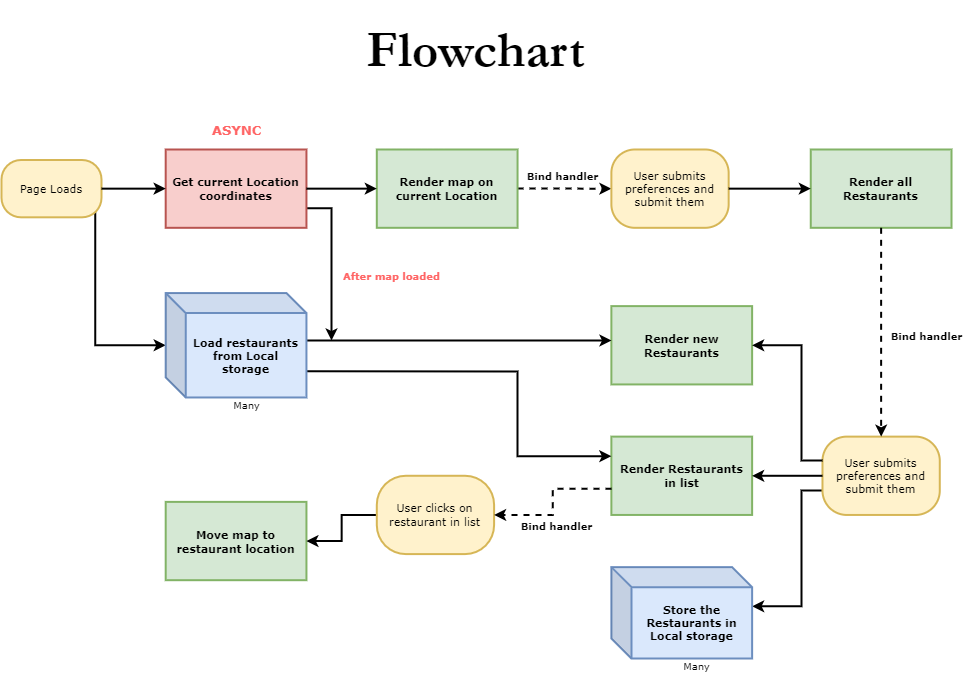

The diagram above was exported from draw.io. Its source (the exported page's mxGraphModel, read from the mxfile embedded in the PNG):
<mxGraphModel dx="1497" dy="846" grid="1" gridSize="10" guides="1" tooltips="1" connect="1" arrows="1" fold="1" page="1" pageScale="1" pageWidth="1169" pageHeight="827" math="0" shadow="0">
  <root>
    <mxCell id="0" />
    <mxCell id="1" parent="0" />
    <mxCell id="5SPhWqK9Z4W-FWPL_8hO-26" style="edgeStyle=orthogonalEdgeStyle;rounded=0;orthogonalLoop=1;jettySize=auto;html=1;entryX=0;entryY=0.5;entryDx=0;entryDy=0;strokeWidth=2;fontFamily=Verdana;fontStyle=1;fontSize=11;spacingTop=0;spacingLeft=0;spacing=5;" edge="1" parent="1">
      <mxGeometry relative="1" as="geometry">
        <mxPoint x="200" y="220" as="sourcePoint" />
        <mxPoint x="274.1975308641976" y="354.7692307692308" as="targetPoint" />
        <Array as="points">
          <mxPoint x="203.82716049382717" y="354.7692307692308" />
        </Array>
      </mxGeometry>
    </mxCell>
    <mxCell id="5SPhWqK9Z4W-FWPL_8hO-1" value="Page Loads" style="rounded=1;whiteSpace=wrap;html=1;fontFamily=Verdana;fontSize=11;fontColor=default;align=center;strokeColor=#d6b656;strokeWidth=2;fillColor=#fff2cc;container=0;arcSize=34;" vertex="1" parent="1">
      <mxGeometry x="110" y="169.5" width="100" height="57.31" as="geometry" />
    </mxCell>
    <mxCell id="5SPhWqK9Z4W-FWPL_8hO-40" style="edgeStyle=orthogonalEdgeStyle;rounded=0;orthogonalLoop=1;jettySize=auto;html=1;exitX=1;exitY=0.75;exitDx=0;exitDy=0;strokeWidth=2;fontFamily=Verdana;fontSize=13;fontColor=#FF6666;" edge="1" parent="1" source="5SPhWqK9Z4W-FWPL_8hO-2">
      <mxGeometry relative="1" as="geometry">
        <mxPoint x="440" y="350" as="targetPoint" />
        <Array as="points">
          <mxPoint x="440" y="218" />
        </Array>
      </mxGeometry>
    </mxCell>
    <mxCell id="5SPhWqK9Z4W-FWPL_8hO-2" value="Get current Location coordinates" style="rounded=0;whiteSpace=wrap;html=1;fillColor=#f8cecc;strokeColor=#b85450;strokeWidth=2;container=0;fontFamily=Verdana;fontStyle=1;fontSize=11;spacingTop=0;spacingLeft=0;spacing=5;" vertex="1" parent="1">
      <mxGeometry x="274.1975308641976" y="159" width="140.74074074074076" height="78.3076923076923" as="geometry" />
    </mxCell>
    <mxCell id="5SPhWqK9Z4W-FWPL_8hO-3" value="" style="edgeStyle=orthogonalEdgeStyle;rounded=0;orthogonalLoop=1;jettySize=auto;html=1;strokeWidth=2;fontFamily=Verdana;fontStyle=1;fontSize=11;spacingTop=0;spacingLeft=0;spacing=5;" edge="1" parent="1" source="5SPhWqK9Z4W-FWPL_8hO-1" target="5SPhWqK9Z4W-FWPL_8hO-2">
      <mxGeometry relative="1" as="geometry" />
    </mxCell>
    <mxCell id="5SPhWqK9Z4W-FWPL_8hO-12" value="" style="edgeStyle=orthogonalEdgeStyle;rounded=0;orthogonalLoop=1;jettySize=auto;html=1;dashed=1;strokeWidth=2;fontFamily=Verdana;fontStyle=1;fontSize=11;spacingTop=0;spacingLeft=0;spacing=5;" edge="1" parent="1" source="5SPhWqK9Z4W-FWPL_8hO-6">
      <mxGeometry relative="1" as="geometry">
        <mxPoint x="719.8765432098766" y="198.15384615384616" as="targetPoint" />
      </mxGeometry>
    </mxCell>
    <mxCell id="5SPhWqK9Z4W-FWPL_8hO-6" value="Render map on current Location" style="rounded=0;whiteSpace=wrap;html=1;fillColor=#d5e8d4;strokeColor=#82b366;strokeWidth=2;container=0;fontFamily=Verdana;fontStyle=1;fontSize=11;spacingTop=0;spacingLeft=0;spacing=5;" vertex="1" parent="1">
      <mxGeometry x="485.30864197530866" y="159" width="140.74074074074076" height="78.3076923076923" as="geometry" />
    </mxCell>
    <mxCell id="5SPhWqK9Z4W-FWPL_8hO-7" value="" style="edgeStyle=orthogonalEdgeStyle;rounded=0;orthogonalLoop=1;jettySize=auto;html=1;strokeWidth=2;fontFamily=Verdana;fontStyle=1;fontSize=11;spacingTop=0;spacingLeft=0;spacing=5;" edge="1" parent="1" source="5SPhWqK9Z4W-FWPL_8hO-2" target="5SPhWqK9Z4W-FWPL_8hO-6">
      <mxGeometry relative="1" as="geometry" />
    </mxCell>
    <mxCell id="5SPhWqK9Z4W-FWPL_8hO-8" value="User submits preferences and submit them" style="rounded=1;whiteSpace=wrap;html=1;fontFamily=Verdana;fontSize=11;fontColor=default;align=center;strokeColor=#d6b656;strokeWidth=2;fillColor=#fff2cc;container=0;arcSize=30;" vertex="1" parent="1">
      <mxGeometry x="719.8765432098766" y="159" width="117.28395061728396" height="78.3076923076923" as="geometry" />
    </mxCell>
    <mxCell id="5SPhWqK9Z4W-FWPL_8hO-14" value="Render all Restaurants" style="rounded=0;whiteSpace=wrap;html=1;fillColor=#d5e8d4;strokeColor=#82b366;strokeWidth=2;container=0;fontFamily=Verdana;fontStyle=1;fontSize=11;spacingTop=0;spacingLeft=0;spacing=5;" vertex="1" parent="1">
      <mxGeometry x="919.2592592592594" y="159" width="140.74074074074076" height="78.3076923076923" as="geometry" />
    </mxCell>
    <mxCell id="5SPhWqK9Z4W-FWPL_8hO-15" value="" style="edgeStyle=orthogonalEdgeStyle;rounded=0;orthogonalLoop=1;jettySize=auto;html=1;strokeWidth=2;fontFamily=Verdana;fontStyle=1;fontSize=11;spacingTop=0;spacingLeft=0;spacing=5;" edge="1" parent="1" source="5SPhWqK9Z4W-FWPL_8hO-8" target="5SPhWqK9Z4W-FWPL_8hO-14">
      <mxGeometry relative="1" as="geometry" />
    </mxCell>
    <mxCell id="5SPhWqK9Z4W-FWPL_8hO-23" style="edgeStyle=orthogonalEdgeStyle;rounded=0;orthogonalLoop=1;jettySize=auto;html=1;entryX=1;entryY=0.5;entryDx=0;entryDy=0;strokeWidth=2;fontFamily=Verdana;fontStyle=1;fontSize=11;spacingTop=0;spacingLeft=0;spacing=5;" edge="1" parent="1" source="5SPhWqK9Z4W-FWPL_8hO-16">
      <mxGeometry relative="1" as="geometry">
        <mxPoint x="860.6172839506173" y="615.7948717948718" as="targetPoint" />
        <Array as="points">
          <mxPoint x="910" y="500" />
          <mxPoint x="910" y="616" />
        </Array>
      </mxGeometry>
    </mxCell>
    <mxCell id="5SPhWqK9Z4W-FWPL_8hO-16" value="User submits preferences and submit them" style="rounded=1;whiteSpace=wrap;html=1;fontFamily=Verdana;fontSize=11;fontColor=default;align=center;strokeColor=#d6b656;strokeWidth=2;fillColor=#fff2cc;container=0;arcSize=31;" vertex="1" parent="1">
      <mxGeometry x="930.9876543209878" y="446.12820512820514" width="117.28395061728396" height="78.3076923076923" as="geometry" />
    </mxCell>
    <mxCell id="5SPhWqK9Z4W-FWPL_8hO-24" style="edgeStyle=orthogonalEdgeStyle;rounded=0;orthogonalLoop=1;jettySize=auto;html=1;dashed=1;strokeWidth=2;fontFamily=Verdana;fontStyle=1;fontSize=11;spacingTop=0;spacingLeft=0;spacing=5;" edge="1" parent="1" source="5SPhWqK9Z4W-FWPL_8hO-14" target="5SPhWqK9Z4W-FWPL_8hO-16">
      <mxGeometry relative="1" as="geometry" />
    </mxCell>
    <mxCell id="5SPhWqK9Z4W-FWPL_8hO-17" value="Render new Restaurants" style="rounded=0;whiteSpace=wrap;html=1;fillColor=#d5e8d4;strokeColor=#82b366;strokeWidth=2;container=0;fontFamily=Verdana;fontStyle=1;fontSize=11;spacingTop=0;spacingLeft=0;spacing=5;" vertex="1" parent="1">
      <mxGeometry x="719.8765432098766" y="315.61538461538464" width="140.74074074074076" height="78.3076923076923" as="geometry" />
    </mxCell>
    <mxCell id="5SPhWqK9Z4W-FWPL_8hO-21" style="edgeStyle=orthogonalEdgeStyle;rounded=0;orthogonalLoop=1;jettySize=auto;html=1;entryX=1;entryY=0.5;entryDx=0;entryDy=0;strokeWidth=2;fontFamily=Verdana;fontStyle=1;fontSize=11;spacingTop=0;spacingLeft=0;spacing=5;" edge="1" parent="1" source="5SPhWqK9Z4W-FWPL_8hO-16" target="5SPhWqK9Z4W-FWPL_8hO-17">
      <mxGeometry relative="1" as="geometry">
        <Array as="points">
          <mxPoint x="910" y="470" />
          <mxPoint x="910" y="355" />
        </Array>
      </mxGeometry>
    </mxCell>
    <mxCell id="5SPhWqK9Z4W-FWPL_8hO-18" value="Render Restaurants in list" style="rounded=0;whiteSpace=wrap;html=1;fillColor=#d5e8d4;strokeColor=#82b366;strokeWidth=2;container=0;fontFamily=Verdana;fontStyle=1;fontSize=11;spacingTop=0;spacingLeft=0;spacing=5;" vertex="1" parent="1">
      <mxGeometry x="719.8765432098766" y="446.12820512820514" width="140.74074074074076" height="78.3076923076923" as="geometry" />
    </mxCell>
    <mxCell id="5SPhWqK9Z4W-FWPL_8hO-22" value="" style="edgeStyle=orthogonalEdgeStyle;rounded=0;orthogonalLoop=1;jettySize=auto;html=1;strokeWidth=2;fontFamily=Verdana;fontStyle=1;fontSize=11;spacingTop=0;spacingLeft=0;spacing=5;" edge="1" parent="1" source="5SPhWqK9Z4W-FWPL_8hO-16" target="5SPhWqK9Z4W-FWPL_8hO-18">
      <mxGeometry relative="1" as="geometry" />
    </mxCell>
    <mxCell id="5SPhWqK9Z4W-FWPL_8hO-29" style="edgeStyle=orthogonalEdgeStyle;rounded=0;orthogonalLoop=1;jettySize=auto;html=1;entryX=0;entryY=0.25;entryDx=0;entryDy=0;strokeWidth=2;fontFamily=Verdana;fontStyle=1;fontSize=11;spacingTop=0;spacingLeft=0;spacing=5;" edge="1" parent="1" target="5SPhWqK9Z4W-FWPL_8hO-18">
      <mxGeometry relative="1" as="geometry">
        <mxPoint x="414.9382716049383" y="380.8717948717949" as="sourcePoint" />
        <Array as="points">
          <mxPoint x="626.0493827160494" y="380.8717948717949" />
          <mxPoint x="626.0493827160494" y="465.70512820512823" />
        </Array>
      </mxGeometry>
    </mxCell>
    <mxCell id="5SPhWqK9Z4W-FWPL_8hO-27" value="Move map to restaurant location" style="rounded=0;whiteSpace=wrap;html=1;fillColor=#d5e8d4;strokeColor=#82b366;strokeWidth=2;container=0;fontFamily=Verdana;fontStyle=1;fontSize=11;spacingTop=0;spacingLeft=0;spacing=5;" vertex="1" parent="1">
      <mxGeometry x="274.1975308641976" y="511.3846153846154" width="140.74074074074076" height="78.3076923076923" as="geometry" />
    </mxCell>
    <mxCell id="5SPhWqK9Z4W-FWPL_8hO-32" value="" style="edgeStyle=orthogonalEdgeStyle;rounded=0;orthogonalLoop=1;jettySize=auto;html=1;strokeWidth=2;fontFamily=Verdana;fontStyle=1;fontSize=11;spacingTop=0;spacingLeft=0;spacing=5;" edge="1" parent="1" source="5SPhWqK9Z4W-FWPL_8hO-30" target="5SPhWqK9Z4W-FWPL_8hO-27">
      <mxGeometry relative="1" as="geometry">
        <Array as="points">
          <mxPoint x="450.1234567901235" y="524.4358974358975" />
          <mxPoint x="450.1234567901235" y="550.5384615384615" />
        </Array>
      </mxGeometry>
    </mxCell>
    <mxCell id="5SPhWqK9Z4W-FWPL_8hO-30" value="User clicks on restaurant in list" style="rounded=1;whiteSpace=wrap;html=1;fontFamily=Verdana;fontSize=11;fontColor=default;align=center;strokeColor=#d6b656;strokeWidth=2;fillColor=#fff2cc;container=0;arcSize=37;" vertex="1" parent="1">
      <mxGeometry x="485.30864197530866" y="485.28205128205127" width="117.28395061728396" height="78.3076923076923" as="geometry" />
    </mxCell>
    <mxCell id="5SPhWqK9Z4W-FWPL_8hO-31" style="edgeStyle=orthogonalEdgeStyle;rounded=0;orthogonalLoop=1;jettySize=auto;html=1;dashed=1;strokeWidth=2;fontFamily=Verdana;fontStyle=1;fontSize=11;spacingTop=0;spacingLeft=0;spacing=5;" edge="1" parent="1" source="5SPhWqK9Z4W-FWPL_8hO-18" target="5SPhWqK9Z4W-FWPL_8hO-30">
      <mxGeometry relative="1" as="geometry">
        <Array as="points">
          <mxPoint x="661.2345679012346" y="498.3333333333333" />
          <mxPoint x="661.2345679012346" y="524.4358974358975" />
        </Array>
      </mxGeometry>
    </mxCell>
    <mxCell id="5SPhWqK9Z4W-FWPL_8hO-33" value="Store the Restaurants in Local storage" style="shape=cube;whiteSpace=wrap;html=1;boundedLbl=1;backgroundOutline=1;darkOpacity=0.05;darkOpacity2=0.1;fillColor=#dae8fc;strokeColor=#6c8ebf;strokeWidth=2;container=0;fontFamily=Verdana;fontStyle=1;fontSize=11;spacingTop=0;spacingLeft=0;spacing=5;" vertex="1" parent="1">
      <mxGeometry x="719.8765432098766" y="576.6410256410256" width="140.74074074074076" height="91.35897435897436" as="geometry" />
    </mxCell>
    <mxCell id="5SPhWqK9Z4W-FWPL_8hO-42" style="edgeStyle=orthogonalEdgeStyle;rounded=0;orthogonalLoop=1;jettySize=auto;html=1;strokeWidth=2;fontFamily=Verdana;fontSize=13;fontColor=#FF6666;entryX=0.001;entryY=0.439;entryDx=0;entryDy=0;entryPerimeter=0;" edge="1" parent="1" source="5SPhWqK9Z4W-FWPL_8hO-35" target="5SPhWqK9Z4W-FWPL_8hO-17">
      <mxGeometry relative="1" as="geometry">
        <mxPoint x="610" y="350" as="targetPoint" />
        <Array as="points">
          <mxPoint x="520" y="350" />
          <mxPoint x="520" y="350" />
        </Array>
      </mxGeometry>
    </mxCell>
    <mxCell id="5SPhWqK9Z4W-FWPL_8hO-35" value="Load restaurants from Local storage" style="shape=cube;whiteSpace=wrap;html=1;boundedLbl=1;backgroundOutline=1;darkOpacity=0.05;darkOpacity2=0.1;fillColor=#dae8fc;strokeColor=#6c8ebf;strokeWidth=2;container=0;fontFamily=Verdana;fontStyle=1;fontSize=11;spacingTop=0;spacingLeft=0;spacing=5;" vertex="1" parent="1">
      <mxGeometry x="274.1975308641976" y="302.56410256410254" width="140.74074074074076" height="104.41025641025641" as="geometry" />
    </mxCell>
    <mxCell id="5SPhWqK9Z4W-FWPL_8hO-39" value="&lt;b&gt;&lt;font color=&quot;#ff6666&quot; style=&quot;font-size: 13px;&quot;&gt;ASYNC&lt;/font&gt;&lt;/b&gt;" style="text;html=1;align=center;verticalAlign=middle;resizable=0;points=[];autosize=1;strokeColor=none;fillColor=none;fontSize=11;fontFamily=Verdana;strokeWidth=2;" vertex="1" parent="1">
      <mxGeometry x="309.57" y="125" width="70" height="30" as="geometry" />
    </mxCell>
    <mxCell id="5SPhWqK9Z4W-FWPL_8hO-43" value="&lt;b style=&quot;font-size: 10px;&quot;&gt;&lt;font color=&quot;#ff6666&quot; style=&quot;font-size: 10px;&quot;&gt;After map loaded&lt;/font&gt;&lt;/b&gt;" style="text;html=1;align=center;verticalAlign=middle;resizable=0;points=[];autosize=1;strokeColor=none;fillColor=none;fontSize=10;fontFamily=Verdana;strokeWidth=2;" vertex="1" parent="1">
      <mxGeometry x="440" y="270" width="120" height="30" as="geometry" />
    </mxCell>
    <mxCell id="5SPhWqK9Z4W-FWPL_8hO-44" value="&lt;font color=&quot;#000000&quot;&gt;Many&lt;/font&gt;" style="text;html=1;align=center;verticalAlign=middle;resizable=0;points=[];autosize=1;strokeColor=none;fillColor=none;fontSize=10;fontFamily=Verdana;fontColor=#FF6666;strokeWidth=2;" vertex="1" parent="1">
      <mxGeometry x="329.57" y="399" width="50" height="30" as="geometry" />
    </mxCell>
    <mxCell id="5SPhWqK9Z4W-FWPL_8hO-45" value="&lt;font color=&quot;#000000&quot;&gt;Bind handler&lt;/font&gt;" style="text;html=1;align=center;verticalAlign=middle;resizable=0;points=[];autosize=1;strokeColor=none;fillColor=none;fontSize=10;fontFamily=Verdana;fontColor=#FF6666;fontStyle=1;strokeWidth=2;" vertex="1" parent="1">
      <mxGeometry x="615" y="520" width="100" height="30" as="geometry" />
    </mxCell>
    <mxCell id="5SPhWqK9Z4W-FWPL_8hO-46" value="&lt;font color=&quot;#000000&quot;&gt;Bind handler&lt;/font&gt;" style="text;html=1;align=center;verticalAlign=middle;resizable=0;points=[];autosize=1;strokeColor=none;fillColor=none;fontSize=10;fontFamily=Verdana;fontColor=#FF6666;fontStyle=1;strokeWidth=2;" vertex="1" parent="1">
      <mxGeometry x="621.05" y="170" width="100" height="30" as="geometry" />
    </mxCell>
    <mxCell id="5SPhWqK9Z4W-FWPL_8hO-47" value="&lt;font color=&quot;#000000&quot;&gt;Bind handler&lt;/font&gt;" style="text;html=1;align=center;verticalAlign=middle;resizable=0;points=[];autosize=1;strokeColor=none;fillColor=none;fontSize=10;fontFamily=Verdana;fontColor=#FF6666;fontStyle=1;strokeWidth=2;" vertex="1" parent="1">
      <mxGeometry x="985" y="330" width="100" height="30" as="geometry" />
    </mxCell>
    <mxCell id="5SPhWqK9Z4W-FWPL_8hO-48" value="&lt;h1&gt;&lt;font style=&quot;font-size: 51px;&quot; face=&quot;Garamond&quot;&gt;Flowchart&lt;/font&gt;&lt;/h1&gt;" style="text;html=1;align=center;verticalAlign=middle;resizable=0;points=[];autosize=1;strokeColor=none;fillColor=none;fontSize=10;fontFamily=Verdana;fontColor=#000000;" vertex="1" parent="1">
      <mxGeometry x="464" y="10" width="240" height="100" as="geometry" />
    </mxCell>
    <mxCell id="5SPhWqK9Z4W-FWPL_8hO-49" value="&lt;font color=&quot;#000000&quot;&gt;Many&lt;/font&gt;" style="text;html=1;align=center;verticalAlign=middle;resizable=0;points=[];autosize=1;strokeColor=none;fillColor=none;fontSize=10;fontFamily=Verdana;fontColor=#FF6666;strokeWidth=2;" vertex="1" parent="1">
      <mxGeometry x="780" y="660" width="50" height="30" as="geometry" />
    </mxCell>
  </root>
</mxGraphModel>